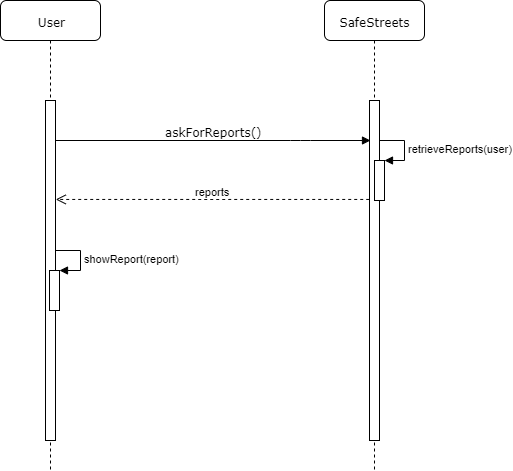

The diagram above was exported from draw.io. Its source (the exported page's mxGraphModel, read from the mxfile embedded in the PNG):
<mxGraphModel dx="566" dy="836" grid="1" gridSize="10" guides="1" tooltips="1" connect="1" arrows="1" fold="1" page="1" pageScale="1" pageWidth="850" pageHeight="1100" background="#ffffff" math="0" shadow="0">
  <root>
    <mxCell id="0" />
    <mxCell id="1" parent="0" />
    <mxCell id="7baba1c4bc27f4b0-3" value="SafeStreets" style="shape=umlLifeline;perimeter=lifelinePerimeter;whiteSpace=wrap;html=1;container=1;collapsible=0;recursiveResize=0;outlineConnect=0;rounded=1;shadow=0;comic=0;labelBackgroundColor=none;strokeColor=#000000;strokeWidth=1;fillColor=#FFFFFF;fontFamily=Verdana;fontSize=12;fontColor=#000000;align=center;" parent="1" vertex="1">
      <mxGeometry x="554" y="90" width="100" height="470" as="geometry" />
    </mxCell>
    <mxCell id="7baba1c4bc27f4b0-13" value="" style="html=1;points=[];perimeter=orthogonalPerimeter;rounded=0;shadow=0;comic=0;labelBackgroundColor=none;strokeColor=#000000;strokeWidth=1;fillColor=#FFFFFF;fontFamily=Verdana;fontSize=12;fontColor=#000000;align=center;" parent="7baba1c4bc27f4b0-3" vertex="1">
      <mxGeometry x="45" y="100" width="10" height="340" as="geometry" />
    </mxCell>
    <mxCell id="7baba1c4bc27f4b0-8" value="User" style="shape=umlLifeline;perimeter=lifelinePerimeter;whiteSpace=wrap;html=1;container=1;collapsible=0;recursiveResize=0;outlineConnect=0;rounded=1;shadow=0;comic=0;labelBackgroundColor=none;strokeColor=#000000;strokeWidth=1;fillColor=#FFFFFF;fontFamily=Verdana;fontSize=12;fontColor=#000000;align=center;" parent="1" vertex="1">
      <mxGeometry x="230" y="90" width="100" height="470" as="geometry" />
    </mxCell>
    <mxCell id="7baba1c4bc27f4b0-9" value="" style="html=1;points=[];perimeter=orthogonalPerimeter;rounded=0;shadow=0;comic=0;labelBackgroundColor=none;strokeColor=#000000;strokeWidth=1;fillColor=#FFFFFF;fontFamily=Verdana;fontSize=12;fontColor=#000000;align=center;" parent="7baba1c4bc27f4b0-8" vertex="1">
      <mxGeometry x="45" y="100" width="10" height="340" as="geometry" />
    </mxCell>
    <mxCell id="XaymASA1pCYMaMwE3vHu-2" value="showReport(report)" style="edgeStyle=orthogonalEdgeStyle;html=1;align=left;spacingLeft=2;endArrow=block;rounded=0;entryX=1;entryY=0;" parent="7baba1c4bc27f4b0-8" edge="1">
      <mxGeometry relative="1" as="geometry">
        <mxPoint x="54.666666666666515" y="250.23809523809518" as="sourcePoint" />
        <Array as="points">
          <mxPoint x="79.5" y="250" />
        </Array>
        <mxPoint x="59.42857142857133" y="270.2380952380952" as="targetPoint" />
      </mxGeometry>
    </mxCell>
    <mxCell id="XaymASA1pCYMaMwE3vHu-1" value="" style="html=1;points=[];perimeter=orthogonalPerimeter;" parent="7baba1c4bc27f4b0-8" vertex="1">
      <mxGeometry x="49" y="270" width="10" height="40" as="geometry" />
    </mxCell>
    <mxCell id="7baba1c4bc27f4b0-11" value="askForReports()" style="html=1;verticalAlign=bottom;endArrow=block;labelBackgroundColor=none;fontFamily=Verdana;fontSize=12;edgeStyle=elbowEdgeStyle;elbow=vertical;exitX=0.996;exitY=0.118;exitDx=0;exitDy=0;exitPerimeter=0;" parent="1" source="7baba1c4bc27f4b0-9" edge="1">
      <mxGeometry relative="1" as="geometry">
        <mxPoint x="290" y="230" as="sourcePoint" />
        <mxPoint x="600" y="230" as="targetPoint" />
        <Array as="points">
          <mxPoint x="530" y="230" />
          <mxPoint x="500" y="210" />
        </Array>
      </mxGeometry>
    </mxCell>
    <mxCell id="89-pxeJe-fyfZqTyDasv-3" value="reports" style="html=1;verticalAlign=bottom;endArrow=open;dashed=1;endSize=8;exitX=-0.029;exitY=0.291;exitDx=0;exitDy=0;exitPerimeter=0;entryX=1.027;entryY=0.291;entryDx=0;entryDy=0;entryPerimeter=0;" parent="1" source="7baba1c4bc27f4b0-13" target="7baba1c4bc27f4b0-9" edge="1">
      <mxGeometry relative="1" as="geometry">
        <mxPoint x="310" y="490" as="sourcePoint" />
        <mxPoint x="290" y="289" as="targetPoint" />
      </mxGeometry>
    </mxCell>
    <mxCell id="89-pxeJe-fyfZqTyDasv-7" value="" style="html=1;points=[];perimeter=orthogonalPerimeter;" parent="1" vertex="1">
      <mxGeometry x="604" y="250" width="10" height="40" as="geometry" />
    </mxCell>
    <mxCell id="89-pxeJe-fyfZqTyDasv-8" value="retrieveReports(user)" style="edgeStyle=orthogonalEdgeStyle;html=1;align=left;spacingLeft=2;endArrow=block;rounded=0;entryX=1;entryY=0;" parent="1" edge="1">
      <mxGeometry relative="1" as="geometry">
        <mxPoint x="609" y="230" as="sourcePoint" />
        <Array as="points">
          <mxPoint x="634" y="230" />
        </Array>
        <mxPoint x="614" y="250" as="targetPoint" />
      </mxGeometry>
    </mxCell>
  </root>
</mxGraphModel>